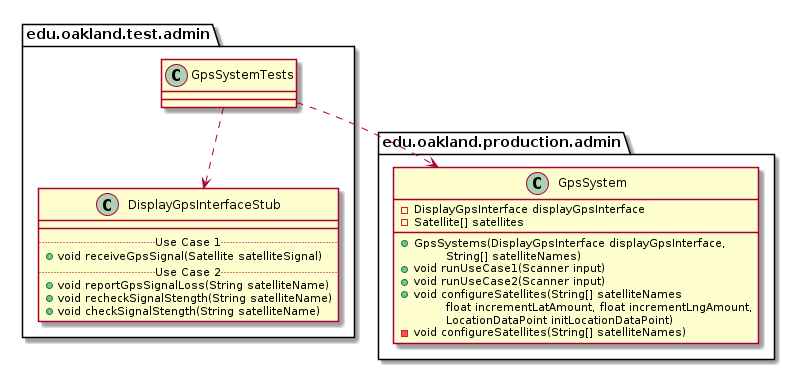

The diagram above was rendered by PlantUML. Its source (embedded in the PNG):
@startuml GpsSystemTests_DirectDependencies


package edu.oakland.test.admin {
    class GpsSystemTests {

    }
}



package edu.oakland.test.admin {
    class DisplayGpsInterfaceStub {
        __
        .. Use Case 1 ..
        + void receiveGpsSignal(Satellite satelliteSignal)
        .. Use Case 2 ..
        + void reportGpsSignalLoss(String satelliteName)
        + void recheckSignalStength(String satelliteName)
        + void checkSignalStength(String satelliteName)
    }
}

GpsSystemTests ..> DisplayGpsInterfaceStub


package edu.oakland.production.admin {
    class GpsSystem {
        - DisplayGpsInterface displayGpsInterface
        - Satellite[] satellites
        __
        + GpsSystems(DisplayGpsInterface displayGpsInterface,
        \tString[] satelliteNames)
        + void runUseCase1(Scanner input)
        + void runUseCase2(Scanner input)
        + void configureSatellites(String[] satelliteNames
        \tfloat incrementLatAmount, float incrementLngAmount,
        \tLocationDataPoint initLocationDataPoint)
        - void configureSatellites(String[] satelliteNames)
    }
}

GpsSystemTests ..> GpsSystem



@enduml